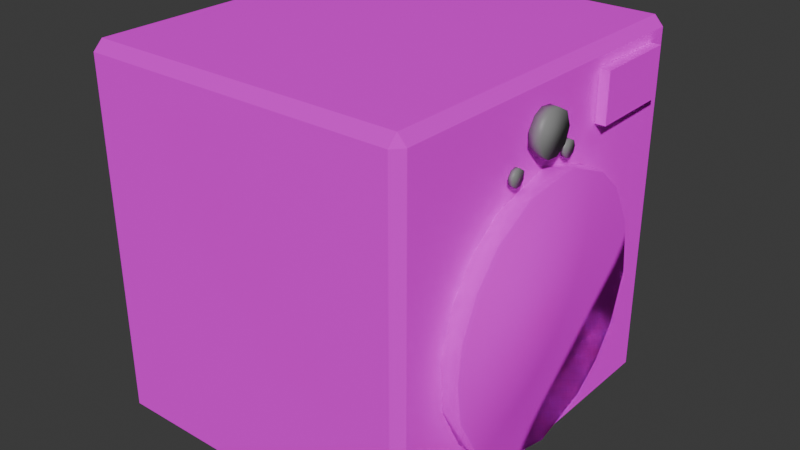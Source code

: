 # Source: Washer_optimized_.blend  (saved by Blender 4.0.36; exported with 4.5.12 LTS)
import bpy
from mathutils import Matrix  # noqa: F401  (used for matrix-valued properties, if any)

bpy.ops.wm.read_factory_settings(use_empty=True)
scene = bpy.context.scene
scene.name = 'Scene'

# ---- materials (node trees are filled in below, after node groups)
mat_material_001 = bpy.data.materials.new('Material.001')
mat_material_001.alpha_threshold = 0.0
mat_material_001.use_transparent_shadow = False
mat_material_001.diffuse_color = (0.04519, 0.04519, 0.04519, 1.0)
mat_material_001.roughness = 0.5
mat_material_001.line_color = (0.0, 0.0, 0.0, 1.0)
mat_material_012 = bpy.data.materials.new('Material.012')
mat_material_012.use_transparent_shadow = False

# ---- material node trees
mat_material_001.use_nodes = True; mat_material_001.node_tree.nodes.clear()
_N = mat_material_001.node_tree.nodes; _L = mat_material_001.node_tree.links
n0 = _N.new('ShaderNodeOutputMaterial'); n0.name = 'Material Output'; n0.location = (300, 300)
n1 = _N.new('ShaderNodeBsdfPrincipled'); n1.name = 'Principled BSDF'; n1.location = (10, 300)
n1.inputs[1].default_value = 1.0
n1.inputs[2].default_value = 1.0
n1.inputs[3].default_value = 1.45
n2 = _N.new('ShaderNodeTexImage'); n2.name = 'Image Texture'; n2.location = (-280, 275)
_L.new(n1.outputs[0], n0.inputs[0])
_L.new(n2.outputs[0], n1.inputs[0])
n0.is_active_output = True
mat_material_012.use_nodes = True; mat_material_012.node_tree.nodes.clear()
_N = mat_material_012.node_tree.nodes; _L = mat_material_012.node_tree.links
n0 = _N.new('ShaderNodeBsdfPrincipled'); n0.name = 'Principled BSDF'; n0.location = (10, 300)
n0.inputs[0].default_value = (0.2423, 0.2423, 0.2423, 1.0)
n0.inputs[3].default_value = 1.45
n1 = _N.new('ShaderNodeOutputMaterial'); n1.name = 'Material Output'; n1.location = (300, 300)
_L.new(n0.outputs[0], n1.inputs[0])
n1.is_active_output = True

# ---- world
world_world = bpy.data.worlds.new('World'); scene.world = world_world
world_world.use_nodes = True; world_world.node_tree.nodes.clear()
_N = world_world.node_tree.nodes; _L = world_world.node_tree.links
n0 = _N.new('ShaderNodeOutputWorld'); n0.name = 'World Output'; n0.location = (300, 300)
n1 = _N.new('ShaderNodeBackground'); n1.name = 'Background'; n1.location = (10, 300)
n1.inputs[0].default_value = (0.05088, 0.05088, 0.05088, 1.0)
_L.new(n1.outputs[0], n0.inputs[0])
n0.is_active_output = True
world_world.color = (0.05088, 0.05088, 0.05088)
world_world.use_sun_shadow = False
world_world.sun_shadow_jitter_overblur = 0.0

# ---- meshes
me_cube = bpy.data.meshes.new('Cube')
me_cube.from_pydata([(-0.9481, -0.9481, -1.0), (-0.9481, -1.0, -0.9481), (-0.9481, -1.0, 0.9481), (-0.9481, -0.9481, 1.0), (-0.9481, 0.9481, -1.0), (-0.9481, 1.0, -0.9481), (-0.9481, 0.9481, 1.0), (-0.9481, 1.0, 0.9481), (0.9481, -0.9481, -1.0), (1.0, -0.9481, -0.9481), (0.9481, -1.0, -0.9481), (0.9481, -0.9481, 1.0), (0.9481, -1.0, 0.9481), (1.0, -0.9481, 0.9481), (0.9481, 0.9481, -1.0), (0.9481, 1.0, -0.9481), (1.0, 0.9481, -0.9481), (0.9481, 0.9481, 1.0), (1.0, 0.9481, 0.9481), (0.9481, 1.0, 0.9481), (1.05, -0.3295, 0.6276), (1.024, -0.3289, 0.594), (1.05, -0.3275, 0.5898), (1.024, -0.3131, 0.5743), (1.05, -0.3012, 0.5687), (1.023, -0.2846, 0.567), (1.023, -0.2547, 0.5826), (1.049, -0.2689, 0.5713), (1.023, -0.2454, 0.6117), (1.049, -0.2488, 0.593), (1.023, -0.2533, 0.6357), (1.049, -0.2479, 0.6307), (1.023, -0.2802, 0.6541), (1.049, -0.28, 0.6534), (1.024, -0.3131, 0.6469), (1.05, -0.3062, 0.6504), (1.024, -0.3313, 0.6222), (1.018, 0.07854, 0.5791), (1.044, 0.06642, 0.5991), (1.017, 0.1042, 0.567), (1.044, 0.08378, 0.5751), (1.017, 0.1402, 0.5789), (1.044, 0.1119, 0.5668), (1.043, 0.142, 0.5818), (1.017, 0.1521, 0.6149), (1.043, 0.1523, 0.6095), (1.043, 0.143, 0.6386), (1.017, 0.142, 0.6381), (1.017, 0.1172, 0.6541), (1.044, 0.1119, 0.6545), (1.018, 0.0816, 0.6454), (1.044, 0.08378, 0.6462), (1.018, 0.06372, 0.6106), (1.044, 0.06876, 0.6272), (1.058, 0.8424, 0.6354), (1.058, 0.8424, 0.8959), (1.065, 0.3732, 0.6354), (1.065, 0.3732, 0.8959), (0.997, 0.8417, 0.6354), (0.997, 0.8417, 0.8959), (1.004, 0.3725, 0.6354), (1.004, 0.3725, 0.8959), (1.021, -0.1891, 0.7101), (1.089, -0.1986, 0.7474), (1.02, -0.1403, 0.6514), (1.089, -0.1682, 0.678), (1.088, -0.1234, 0.6452), (1.019, -0.07441, 0.6388), (1.018, -0.02035, 0.6564), (1.087, -0.0606, 0.6401), (1.017, 0.02088, 0.7076), (1.086, 0.003777, 0.6758), (1.017, 0.02812, 0.7702), (1.086, 0.03096, 0.7509), (1.018, 0.004639, 0.8206), (1.018, -0.03754, 0.8544), (1.086, 0.003777, 0.826), (1.019, -0.1028, 0.8625), (1.087, -0.06331, 0.8625), (1.088, -0.1171, 0.8578), (1.02, -0.1549, 0.8379), (1.021, -0.1926, 0.784), (1.089, -0.1647, 0.8289), (1.115, -0.7454, -0.14), (1.015, -0.7231, -0.3301), (1.114, -0.7148, -0.3535), (1.013, -0.5994, -0.5715), (1.112, -0.5828, -0.5904), (1.01, -0.3928, -0.7473), (1.109, -0.3701, -0.7588), (1.006, -0.1347, -0.8305), (1.002, 0.1356, -0.8087), (1.104, -0.03585, -0.8404), (0.9985, 0.377, -0.685), (1.099, 0.2739, -0.7522), (1.097, 0.4361, -0.6295), (0.9964, 0.521, -0.5246), (0.9947, 0.6307, -0.2763), (1.095, 0.5588, -0.4672), (1.094, 0.6397, -0.2083), (0.995, 0.6141, 0.05006), (1.094, 0.6082, 0.07339), (0.9969, 0.4838, 0.3018), (1.096, 0.4832, 0.3003), (1.0, 0.2727, 0.4721), (1.099, 0.3312, 0.4355), (1.005, -0.03705, 0.5603), (1.102, 0.06626, 0.5502), (1.01, -0.3713, 0.4787), (1.107, -0.2667, 0.5215), (1.012, -0.5439, 0.3494), (1.111, -0.4936, 0.3965), (1.014, -0.6666, 0.1872), (1.113, -0.6287, 0.2445), (1.015, -0.7449, -0.05978), (1.114, -0.7219, 0.05006)], [], [(10, 12, 2, 1), (16, 18, 13, 9), (17, 6, 3, 11), (5, 7, 19, 15), (8, 9, 10), (11, 12, 13), (14, 15, 16), (17, 18, 19), (14, 4, 5, 15), (6, 17, 19, 7), (18, 16, 15, 19), (8, 14, 16, 9), (17, 11, 13, 18), (12, 10, 9, 13), (0, 8, 10, 1), (11, 3, 2, 12), (4, 14, 8, 0), (23, 22, 21), (25, 27, 24), (26, 27, 25), (26, 29, 27), (28, 31, 29), (22, 20, 36, 21), (32, 33, 31), (34, 35, 32), (35, 20, 22, 24, 27, 29, 31, 33), (21, 36, 34, 32, 30, 28, 26, 25, 23), (23, 24, 22), (23, 25, 24), (26, 28, 29), (28, 30, 31), (30, 32, 31), (32, 35, 33), (34, 20, 35), (34, 36, 20), (37, 40, 38), (39, 42, 40), (41, 42, 39), (41, 43, 42), (44, 46, 45), (47, 46, 44), (52, 53, 50), (52, 38, 53), (52, 50, 48, 47, 44, 41, 39, 37), (52, 37, 38), (37, 39, 40), (49, 48, 50, 51), (47, 48, 46), (48, 49, 46), (45, 46, 49, 51, 53, 38, 40, 42, 43), (50, 53, 51), (45, 43, 41, 44), (54, 55, 57, 56), (56, 57, 61, 60), (60, 61, 59, 58), (58, 59, 55, 54), (56, 60, 58, 54), (61, 57, 55, 59), (62, 63, 81), (64, 65, 62), (68, 69, 67), (68, 71, 69), (70, 73, 71), (72, 73, 70), (74, 76, 72), (75, 76, 74), (77, 78, 75), (62, 65, 63), (64, 66, 65), (79, 77, 80, 82), (68, 70, 71), (72, 76, 73), (75, 78, 76), (77, 79, 78), (80, 81, 82), (81, 63, 82), (73, 76, 78, 79, 82, 63, 65, 66, 69, 71), (66, 64, 67, 69), (72, 70, 68, 67, 64, 62, 81, 80, 77, 75, 74), (91, 92, 90), (93, 94, 91), (93, 95, 94), (97, 99, 98), (106, 107, 104), (108, 109, 106), (110, 111, 108), (114, 115, 112), (85, 84, 86, 87), (87, 86, 88, 89), (89, 88, 90, 92), (95, 93, 96, 98), (91, 94, 92), (99, 97, 100, 101), (96, 97, 98), (101, 100, 102, 103), (105, 103, 102, 104), (113, 111, 110, 112), (104, 107, 105), (83, 114, 84, 85), (106, 109, 107), (108, 111, 109), (112, 115, 113), (107, 109, 111, 113, 115, 83, 85, 87, 89, 92, 94, 95, 98, 99, 101, 103, 105), (114, 83, 115), (100, 97, 96, 93, 91, 90, 88, 86, 84, 114, 112, 110, 108, 106, 104, 102)])
me_cube.polygons.foreach_set('use_smooth', [0, 0, 0, 0, 0, 0, 0, 0, 0, 0, 0, 0, 0, 0, 0, 0, 0, 1, 1, 1, 1, 1, 1, 1, 1, 1, 1, 1, 1, 1, 1, 1, 1, 1, 1, 1, 1, 1, 1, 1, 1, 1, 1, 1, 1, 1, 1, 1, 1, 1, 1, 1, 0, 0, 0, 0, 0, 0, 1, 1, 1, 1, 1, 1, 1, 1, 1, 1, 1, 1, 1, 1, 1, 1, 1, 1, 1, 1, 1, 1, 1, 1, 1, 1, 1, 1, 1, 1, 1, 1, 1, 1, 1, 1, 1, 1, 1, 1, 1, 1, 1, 1, 1, 1, 1])
me_cube.polygons.foreach_set('material_index', [0, 0, 0, 0, 0, 0, 0, 0, 0, 0, 0, 0, 0, 0, 0, 0, 0, 1, 1, 1, 1, 1, 1, 1, 1, 1, 1, 1, 1, 1, 1, 1, 1, 1, 1, 1, 1, 1, 1, 1, 1, 1, 1, 1, 1, 1, 1, 1, 1, 1, 1, 1, 0, 0, 0, 0, 0, 0, 1, 1, 1, 1, 1, 1, 1, 1, 1, 1, 1, 1, 1, 1, 1, 1, 1, 1, 1, 1, 1, 0, 0, 0, 0, 0, 0, 0, 0, 0, 0, 0, 0, 0, 0, 0, 0, 0, 0, 0, 0, 0, 0, 0, 0, 0, 0])
_uv = me_cube.uv_layers.new(name='UVMap')
_uv.uv.foreach_set('vector', [0.3815, 0.7565, 0.6185, 0.7565, 0.6185, 0.9935, 0.3815, 0.9935, 0.3815, 0.5065, 0.6185, 0.5065, 0.6185, 0.7435, 0.3815, 0.7435, 0.6315, 0.5065, 0.8685, 0.5065, 0.8685, 0.7435, 0.6315, 0.7435, 0.3815, 0.2565, 0.6185, 0.2565, 0.6185, 0.4935, 0.3815, 0.4935, 0.3685, 0.7435, 0.375, 0.7435, 0.3685, 0.75, 0.625, 0.7565, 0.6185, 0.7565, 0.6185, 0.75, 0.3685, 0.5065, 0.3685, 0.5, 0.375, 0.5065, 0.625, 0.4935, 0.6185, 0.5, 0.6185, 0.4935, 0.3685, 0.5065, 0.1315, 0.5065, 0.1315, 0.5, 0.3685, 0.5, 0.625, 0.2565, 0.625, 0.4935, 0.6185, 0.4935, 0.6185, 0.2565, 0.6185, 0.5065, 0.3815, 0.5065, 0.3815, 0.4935, 0.6185, 0.4935, 0.3685, 0.7435, 0.3685, 0.5065, 0.3815, 0.5065, 0.3815, 0.7435, 0.6315, 0.5065, 0.6315, 0.7435, 0.6185, 0.7435, 0.6185, 0.5065, 0.6185, 0.7565, 0.3815, 0.7565, 0.3815, 0.7435, 0.6185, 0.7435, 0.1315, 0.7435, 0.3685, 0.7435, 0.3685, 0.75, 0.1315, 0.75, 0.625, 0.7565, 0.625, 0.9935, 0.6185, 0.9935, 0.6185, 0.7565, 0.1315, 0.5065, 0.3685, 0.5065, 0.3685, 0.7435, 0.1315, 0.7435, 0.8439, 0.5, 0.9218, 1.0, 0.9374, 0.5, 0.7344, 0.5, 0.6765, 1.0, 0.7969, 1.0, 0.6094, 0.5, 0.6765, 1.0, 0.7344, 0.5, 0.6094, 0.5, 0.5664, 1.0, 0.6765, 1.0, 0.4961, 0.5, 0.4268, 1.0, 0.5664, 1.0, 0.9218, 1.0, 1.0, 1.0, 1.0, 0.5, 0.9374, 0.5, 0.2815, 0.5, 0.2811, 1.0, 0.4268, 1.0, 0.1564, 0.5, 0.1836, 1.0, 0.2815, 0.5, 0.03353, 0.346, 0.1617, 0.4638, 0.3603, 0.4562, 0.4746, 0.3181, 0.4598, 0.1456, 0.346, 0.03353, 0.1495, 0.04691, 0.01793, 0.204, 0.8408, 0.4688, 0.6885, 0.4761, 0.5532, 0.3813, 0.5232, 0.2045, 0.6136, 0.05641, 0.7441, 0.01327, 0.8984, 0.06927, 0.9836, 0.227, 0.9466, 0.3816, 0.8439, 0.5, 0.7969, 1.0, 0.9218, 1.0, 0.8439, 0.5, 0.7344, 0.5, 0.7969, 1.0, 0.6094, 0.5, 0.4961, 0.5, 0.5664, 1.0, 0.4961, 0.5, 0.4023, 0.5, 0.4268, 1.0, 0.4023, 0.5, 0.2815, 0.5, 0.4268, 1.0, 0.2815, 0.5, 0.1836, 1.0, 0.2811, 1.0, 0.1564, 0.5, 0.06233, 1.0, 0.1836, 1.0, 0.1564, 0.5, 0.04233, 0.5, 0.06233, 1.0, 0.8711, 0.5, 0.8477, 1.0, 0.9577, 1.0, 0.7656, 0.5, 0.7389, 1.0, 0.8477, 1.0, 0.6252, 0.5, 0.7389, 1.0, 0.7656, 0.5, 0.6252, 0.5, 0.614, 1.0, 0.7389, 1.0, 0.4844, 0.5, 0.3903, 1.0, 0.5039, 1.0, 0.3906, 0.5, 0.3903, 1.0, 0.4844, 0.5, 0.01996, 0.5, 0.06258, 1.0, 0.1452, 0.5, 0.01996, 0.5, 0.0, 1.0, 0.06258, 1.0, 0.7503, 0.48, 0.5646, 0.3933, 0.5232, 0.2045, 0.5985, 0.06537, 0.727, 0.01644, 0.9128, 0.08758, 0.9836, 0.2731, 0.9215, 0.4133, 0.9648, 0.5, 0.8711, 0.5, 0.9577, 1.0, 0.8711, 0.5, 0.7656, 0.5, 0.8477, 1.0, 0.2611, 1.0, 0.2815, 0.5, 0.1452, 0.5, 0.1523, 1.0, 0.3906, 0.5, 0.2815, 0.5, 0.3903, 1.0, 0.2815, 0.5, 0.2611, 1.0, 0.3903, 1.0, 0.2559, 0.01327, 0.1015, 0.06981, 0.01626, 0.2337, 0.05642, 0.3864, 0.1592, 0.4688, 0.3114, 0.4762, 0.4436, 0.3864, 0.4837, 0.2337, 0.4039, 0.07326, 0.1452, 0.5, 0.06258, 1.0, 0.1523, 1.0, 0.5039, 1.0, 0.614, 1.0, 0.6252, 0.5, 0.4844, 0.5, 0.375, 0.0, 0.625, 0.0, 0.625, 0.25, 0.375, 0.25, 0.375, 0.25, 0.625, 0.25, 0.625, 0.5, 0.375, 0.5, 0.375, 0.5, 0.625, 0.5, 0.625, 0.75, 0.375, 0.75, 0.375, 0.75, 0.625, 0.75, 0.625, 1.0, 0.375, 1.0, 0.125, 0.5, 0.375, 0.5, 0.375, 0.75, 0.125, 0.75, 0.625, 0.5, 0.875, 0.5, 0.875, 0.75, 0.625, 0.75, 0.9414, 0.5, 0.9648, 1.0, 1.0, 0.5, 0.8327, 0.5, 0.8878, 1.0, 0.9414, 0.5, 0.6561, 0.5, 0.7187, 1.0, 0.7372, 0.5, 0.6561, 0.5, 0.6139, 1.0, 0.7187, 1.0, 0.5624, 0.5, 0.4999, 1.0, 0.6139, 1.0, 0.4727, 0.5, 0.4999, 1.0, 0.5624, 0.5, 0.3934, 0.5, 0.3861, 1.0, 0.4727, 0.5, 0.3164, 0.5, 0.3861, 1.0, 0.3934, 0.5, 0.2227, 0.5, 0.2773, 1.0, 0.3164, 0.5, 0.9414, 0.5, 0.8878, 1.0, 0.9648, 1.0, 0.8327, 0.5, 0.8084, 1.0, 0.8878, 1.0, 0.2003, 1.0, 0.2227, 0.5, 0.1406, 0.5, 0.1211, 1.0, 0.6561, 0.5, 0.5624, 0.5, 0.6139, 1.0, 0.4727, 0.5, 0.3861, 1.0, 0.4999, 1.0, 0.3164, 0.5, 0.2773, 1.0, 0.3861, 1.0, 0.2227, 0.5, 0.2003, 1.0, 0.2773, 1.0, 0.1406, 0.5, 0.04685, 0.5, 0.1211, 1.0, 0.04685, 0.5, 0.01673, 1.0, 0.1211, 1.0, 0.2498, 0.01342, 0.09621, 0.07323, 0.01634, 0.2095, 0.02267, 0.3234, 0.08674, 0.4215, 0.2574, 0.4806, 0.4048, 0.4319, 0.4711, 0.3349, 0.4824, 0.2037, 0.4038, 0.07323, 0.8084, 1.0, 0.8327, 0.5, 0.7372, 0.5, 0.7187, 1.0, 0.7096, 0.01667, 0.8406, 0.03106, 0.9466, 0.1184, 0.9881, 0.2308, 0.9534, 0.3663, 0.8352, 0.471, 0.6819, 0.4746, 0.5654, 0.4015, 0.5163, 0.2905, 0.5332, 0.1539, 0.6017, 0.06269, 0.7059, 0.5, 0.7459, 1.0, 0.7684, 0.5, 0.6434, 0.5, 0.6719, 1.0, 0.7059, 0.5, 0.6434, 0.5, 0.625, 1.0, 0.6719, 1.0, 0.5313, 0.5, 0.5156, 1.0, 0.5781, 1.0, 0.2539, 0.5, 0.2773, 1.0, 0.3281, 0.5, 0.1747, 0.5, 0.2003, 1.0, 0.2539, 0.5, 0.125, 0.5, 0.1406, 1.0, 0.1747, 0.5, 0.01843, 0.5, 0.04407, 1.0, 0.07812, 0.5, 0.9503, 1.0, 0.9559, 0.5, 0.8934, 0.5, 0.8878, 1.0, 0.8878, 1.0, 0.8934, 0.5, 0.8309, 0.5, 0.8253, 1.0, 0.8253, 1.0, 0.8309, 0.5, 0.7684, 0.5, 0.7459, 1.0, 0.625, 1.0, 0.6434, 0.5, 0.5938, 0.5, 0.5781, 1.0, 0.7059, 0.5, 0.6719, 1.0, 0.7459, 1.0, 0.5156, 1.0, 0.5313, 0.5, 0.4559, 0.5, 0.4503, 1.0, 0.5938, 0.5, 0.5313, 0.5, 0.5781, 1.0, 0.4503, 1.0, 0.4559, 0.5, 0.3906, 0.5, 0.3906, 1.0, 0.3438, 1.0, 0.3906, 1.0, 0.3906, 0.5, 0.3281, 0.5, 0.09375, 1.0, 0.1406, 1.0, 0.125, 0.5, 0.07812, 0.5, 0.3281, 0.5, 0.2773, 1.0, 0.3438, 1.0, 1.0, 1.0, 1.0, 0.5, 0.9559, 0.5, 0.9503, 1.0, 0.2539, 0.5, 0.2003, 1.0, 0.2773, 1.0, 0.1747, 0.5, 0.1406, 1.0, 0.2003, 1.0, 0.07812, 0.5, 0.04407, 1.0, 0.09375, 1.0, 0.01667, 0.2096, 0.02267, 0.3234, 0.06537, 0.4015, 0.1167, 0.4496, 0.1847, 0.4798, 0.25, 0.49, 0.3234, 0.4773, 0.4048, 0.4319, 0.4626, 0.3589, 0.4867, 0.2439, 0.4606, 0.1374, 0.4197, 0.08029, 0.3626, 0.03936, 0.2734, 0.01231, 0.1766, 0.02267, 0.09848, 0.06537, 0.05045, 0.1167, 0.01843, 0.5, 0.0, 1.0, 0.04407, 1.0, 0.6847, 0.02021, 0.7963, 0.01765, 0.8833, 0.05045, 0.9373, 0.1017, 0.9798, 0.1847, 0.9873, 0.2776, 0.9586, 0.3663, 0.8983, 0.4373, 0.8153, 0.4798, 0.7224, 0.4873, 0.6374, 0.4606, 0.5803, 0.4197, 0.5374, 0.3589, 0.5133, 0.2441, 0.5394, 0.1374, 0.5985, 0.06537])
me_cube.materials.append(mat_material_001)
me_cube.materials.append(mat_material_012)
me_cube.update()

# ---- objects
ob_washer = bpy.data.objects.new('Washer', me_cube)

# ---- transforms, parenting, visibility, modifiers, constraints
ob_washer.location = (0.3763, 0.04412, 0.7589)
ob_washer.scale = (0.6745, 0.7509, 0.7509)

# ---- collection membership
scene.collection.objects.link(ob_washer)

# ---- scene / render settings (as saved in the file)
scene.frame_start = 1; scene.frame_end = 250; scene.frame_set(1)
scene.render.engine = 'BLENDER_EEVEE_NEXT'
scene.cycles.sampling_pattern = 'TABULATED_SOBOL'
bpy.context.view_layer.update()

# ---- added for rendering (the .blend has no active camera and no usable light): camera, sun
cam_auto = bpy.data.cameras.new('AutoCamera')
cam_auto.lens = 50.0
cam_auto.sensor_width = 36.0
cam_auto.clip_end = 1000.0
ob_auto_camera = bpy.data.objects.new('AutoCamera', cam_auto)
scene.collection.objects.link(ob_auto_camera)
ob_auto_camera.location = (2.78169, -2.7749, 2.63825)
ob_auto_camera.rotation_euler = (1.09748, -7.21219e-08, 0.694738)
scene.camera = ob_auto_camera
light_auto_sun = bpy.data.lights.new('AutoSun', 'SUN')
light_auto_sun.energy = 3.0
light_auto_sun.angle = 0.0523599
ob_auto_sun = bpy.data.objects.new('AutoSun', light_auto_sun)
scene.collection.objects.link(ob_auto_sun)
ob_auto_sun.rotation_euler = (0.872665, 0.174533, 0.523599)
bpy.context.view_layer.update()
